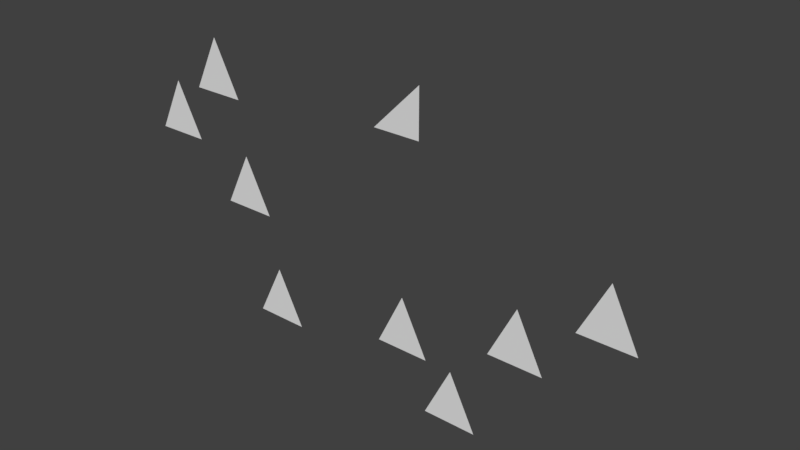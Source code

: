 # Source: stage2.blend  (saved by Blender 2.78.0; exported with 4.5.12 LTS)
import bpy
from mathutils import Matrix  # noqa: F401  (used for matrix-valued properties, if any)

bpy.ops.wm.read_factory_settings(use_empty=True)
scene = bpy.context.scene
scene.name = 'Scene'

# ---- collections
col_collection_1 = bpy.data.collections.new('Collection 1'); scene.collection.children.link(col_collection_1)

# ---- world
world_world = bpy.data.worlds.new('World'); scene.world = world_world
world_world.color = (0.05088, 0.05088, 0.05088)
world_world.use_sun_shadow = False
world_world.sun_shadow_jitter_overblur = 0.0
world_world.cycles.sampling_method = 'MANUAL'

# ---- meshes
me_plane_005 = bpy.data.meshes.new('Plane.005')
me_plane_005.from_pydata([(-1.0, 3.288, 8.846), (1.0, 3.288, 8.846), (2.0, 0.0, 3.0), (1.0, 3.288, 10.85), (4.0, 0.0, 3.0), (3.0, 0.0, 5.0), (4.0, 0.0, 1.0), (6.0, 0.0, 1.0), (5.0, 0.0, 3.0), (-5.0, 0.0, 6.0), (-3.0, 0.0, 6.0), (-4.0, 0.0, 8.0), (-3.656, 0.0, 2.0), (-1.656, 0.0, 2.0), (-2.656, 0.0, 4.0), (-8.31, -9.343e-07, 8.021), (-6.31, -9.343e-07, 8.021), (-7.31, -9.343e-07, 10.02), (6.407, 9.932e-07, 4.29), (8.407, 9.932e-07, 4.29), (7.407, 9.932e-07, 6.29), (-6.203, -9.343e-07, 10.02), (-4.203, -9.343e-07, 10.02), (-5.203, -9.343e-07, 12.02), (9.407, 9.932e-07, 6.29), (11.41, 9.932e-07, 6.29), (10.41, 9.932e-07, 8.29)], [], [(1, 3, 0), (4, 5, 2), (7, 8, 6), (10, 11, 9), (13, 14, 12), (16, 17, 15), (19, 20, 18), (22, 23, 21), (25, 26, 24)])
me_plane_005.use_remesh_preserve_volume = False
me_plane_005.use_remesh_preserve_attributes = False
me_plane_005.use_mirror_vertex_groups = False
me_plane_005.update()

# ---- objects
ob_terrain = bpy.data.objects.new('terrain', me_plane_005)

# ---- transforms, parenting, visibility, modifiers, constraints
ob_terrain.location = (0.0, 0.0, 0.0)
ob_terrain.lineart.crease_threshold = 0.0

# ---- collection membership
col_collection_1.objects.link(ob_terrain)

# ---- scene / render settings (as saved in the file)
scene.frame_start = 1; scene.frame_end = 250; scene.frame_set(1)
scene.render.engine = 'BLENDER_EEVEE_NEXT'
scene.render.resolution_percentage = 50
scene.render.dither_intensity = 0.0
scene.cycles.use_denoising = False
scene.cycles.samples = 128
scene.cycles.sampling_pattern = 'TABULATED_SOBOL'
scene.cycles.light_sampling_threshold = 0.0
scene.cycles.use_adaptive_sampling = False
scene.cycles.use_light_tree = False
scene.cycles.blur_glossy = 0.0
scene.cycles.sample_clamp_indirect = 0.0
scene.view_settings.view_transform = 'Standard'
bpy.context.view_layer.update()

# ---- added for rendering (the .blend has no active camera and no usable light): camera, sun
cam_auto = bpy.data.cameras.new('AutoCamera')
cam_auto.lens = 50.0
cam_auto.sensor_width = 36.0
cam_auto.clip_end = 1000.0
ob_auto_camera = bpy.data.objects.new('AutoCamera', cam_auto)
scene.collection.objects.link(ob_auto_camera)
ob_auto_camera.location = (22.6676, -23.6992, 23.4059)
ob_auto_camera.rotation_euler = (1.09748, -7.21219e-08, 0.694738)
scene.camera = ob_auto_camera
light_auto_sun = bpy.data.lights.new('AutoSun', 'SUN')
light_auto_sun.energy = 3.0
light_auto_sun.angle = 0.0523599
ob_auto_sun = bpy.data.objects.new('AutoSun', light_auto_sun)
scene.collection.objects.link(ob_auto_sun)
ob_auto_sun.rotation_euler = (0.872665, 0.174533, 0.523599)
bpy.context.view_layer.update()

